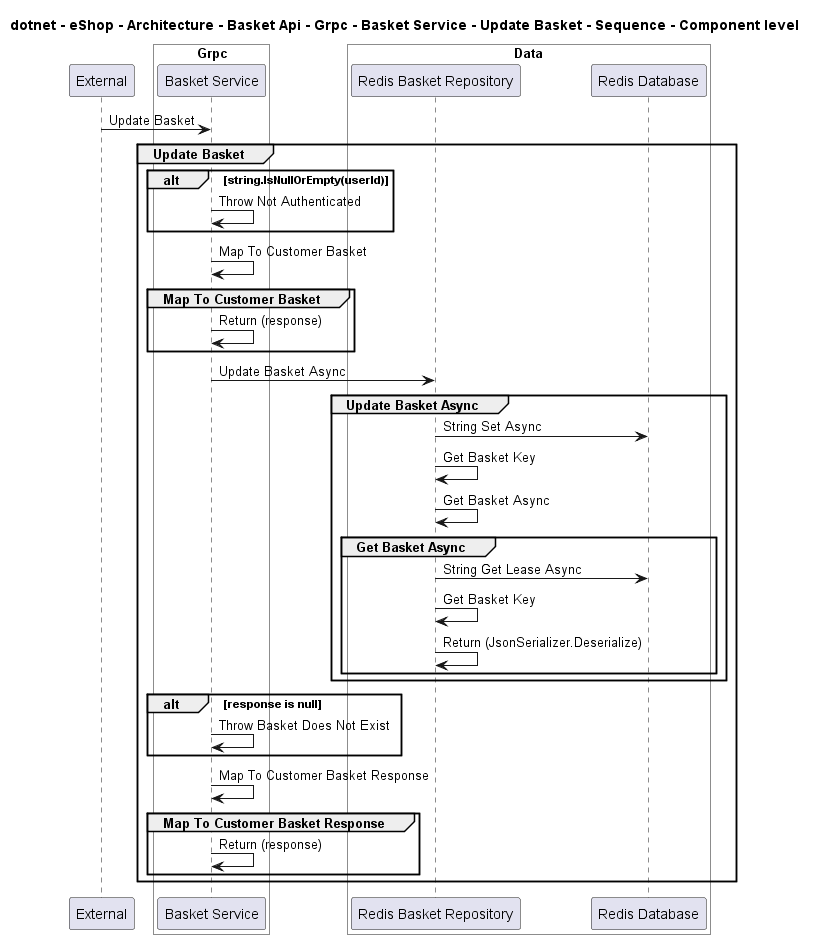

The diagram above was rendered by PlantUML. Its source (embedded in the PNG):
@startuml
!pragma layout smetana

title dotnet - eShop - Architecture - Basket Api - Grpc - Basket Service - Update Basket - Sequence - Component level

participant "External" as C4InterFlow.SoftwareSystems.ExternalSystem

box "Basket Api" #White
    
box "Grpc" #White
    participant "Basket Service" as dotnet.eShop.Architecture.SoftwareSystems.BasketApi.Containers.Grpc.Components.BasketService
end box

    
box "Data" #White
    participant "Redis Basket Repository" as dotnet.eShop.Architecture.SoftwareSystems.BasketApi.Containers.Data.Components.RedisBasketRepository
    participant "Redis Database" as dotnet.eShop.Architecture.SoftwareSystems.BasketApi.Containers.Data.Components.RedisDatabase
end box

end box


C4InterFlow.SoftwareSystems.ExternalSystem -> dotnet.eShop.Architecture.SoftwareSystems.BasketApi.Containers.Grpc.Components.BasketService : Update Basket
group Update Basket
alt string.IsNullOrEmpty(userId)
dotnet.eShop.Architecture.SoftwareSystems.BasketApi.Containers.Grpc.Components.BasketService -> dotnet.eShop.Architecture.SoftwareSystems.BasketApi.Containers.Grpc.Components.BasketService : Throw Not Authenticated
end
dotnet.eShop.Architecture.SoftwareSystems.BasketApi.Containers.Grpc.Components.BasketService -> dotnet.eShop.Architecture.SoftwareSystems.BasketApi.Containers.Grpc.Components.BasketService : Map To Customer Basket
group Map To Customer Basket
dotnet.eShop.Architecture.SoftwareSystems.BasketApi.Containers.Grpc.Components.BasketService -> dotnet.eShop.Architecture.SoftwareSystems.BasketApi.Containers.Grpc.Components.BasketService : Return (response)
end
dotnet.eShop.Architecture.SoftwareSystems.BasketApi.Containers.Grpc.Components.BasketService -> dotnet.eShop.Architecture.SoftwareSystems.BasketApi.Containers.Data.Components.RedisBasketRepository : Update Basket Async
group Update Basket Async
dotnet.eShop.Architecture.SoftwareSystems.BasketApi.Containers.Data.Components.RedisBasketRepository -> dotnet.eShop.Architecture.SoftwareSystems.BasketApi.Containers.Data.Components.RedisDatabase : String Set Async
dotnet.eShop.Architecture.SoftwareSystems.BasketApi.Containers.Data.Components.RedisBasketRepository -> dotnet.eShop.Architecture.SoftwareSystems.BasketApi.Containers.Data.Components.RedisBasketRepository : Get Basket Key
dotnet.eShop.Architecture.SoftwareSystems.BasketApi.Containers.Data.Components.RedisBasketRepository -> dotnet.eShop.Architecture.SoftwareSystems.BasketApi.Containers.Data.Components.RedisBasketRepository : Get Basket Async
group Get Basket Async
dotnet.eShop.Architecture.SoftwareSystems.BasketApi.Containers.Data.Components.RedisBasketRepository -> dotnet.eShop.Architecture.SoftwareSystems.BasketApi.Containers.Data.Components.RedisDatabase : String Get Lease Async
dotnet.eShop.Architecture.SoftwareSystems.BasketApi.Containers.Data.Components.RedisBasketRepository -> dotnet.eShop.Architecture.SoftwareSystems.BasketApi.Containers.Data.Components.RedisBasketRepository : Get Basket Key
dotnet.eShop.Architecture.SoftwareSystems.BasketApi.Containers.Data.Components.RedisBasketRepository -> dotnet.eShop.Architecture.SoftwareSystems.BasketApi.Containers.Data.Components.RedisBasketRepository : Return (JsonSerializer.Deserialize)
end
end
alt response is null
dotnet.eShop.Architecture.SoftwareSystems.BasketApi.Containers.Grpc.Components.BasketService -> dotnet.eShop.Architecture.SoftwareSystems.BasketApi.Containers.Grpc.Components.BasketService : Throw Basket Does Not Exist
end
dotnet.eShop.Architecture.SoftwareSystems.BasketApi.Containers.Grpc.Components.BasketService -> dotnet.eShop.Architecture.SoftwareSystems.BasketApi.Containers.Grpc.Components.BasketService : Map To Customer Basket Response
group Map To Customer Basket Response
dotnet.eShop.Architecture.SoftwareSystems.BasketApi.Containers.Grpc.Components.BasketService -> dotnet.eShop.Architecture.SoftwareSystems.BasketApi.Containers.Grpc.Components.BasketService : Return (response)
end
end


@enduml